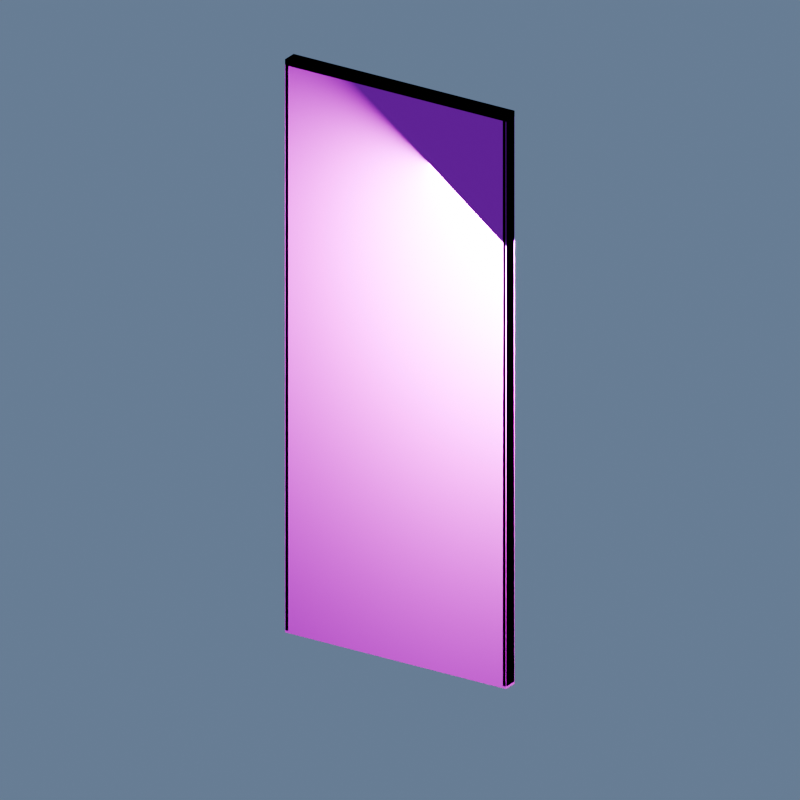 # Source: 01_____5x0.3x11.9m_v003.blend  (saved by Blender 4.2.66; exported with 4.5.12 LTS)
import bpy
from mathutils import Matrix  # noqa: F401  (used for matrix-valued properties, if any)

bpy.ops.wm.read_factory_settings(use_empty=True)
scene = bpy.context.scene
scene.name = 'Scene'

# ---- collections
col_01________5_0_30_11_9m = bpy.data.collections.new('局内关卡01 走廊通用墙壁 5×0.30×11.9m 白模_资产'); scene.collection.children.link(col_01________5_0_30_11_9m)
col_01 = bpy.data.collections.new('01_制作组件_按设施拆分'); col_01________5_0_30_11_9m.children.link(col_01)
col_01.hide_render = True
col_01.hide_viewport = True
col_01_1 = bpy.data.collections.new('01_建筑结构'); col_01.children.link(col_01_1)
col_02 = bpy.data.collections.new('02_地面系统'); col_01.children.link(col_02)
col_02____________v003 = bpy.data.collections.new('02_游戏输出_独立资产包_v003'); col_01________5_0_30_11_9m.children.link(col_02____________v003)
col_01______001 = bpy.data.collections.new('01_建筑结构.001'); col_02____________v003.children.link(col_01______001)
col_02______001 = bpy.data.collections.new('02_地面系统.001'); col_02____________v003.children.link(col_02______001)
col_90 = bpy.data.collections.new('90_展示与验收_灯光相机'); col_01________5_0_30_11_9m.children.link(col_90)

# ---- images (referenced by path relative to the original .blend; pixels are not part of the script)
import os
ASSET_DIR = os.environ.get("B2B_ASSET_DIR", "")  # directory of the original .blend (textures are referenced by path, not embedded)
HERE = os.path.dirname(os.path.abspath(__file__))  # packed textures are extracted next to this script under _unpacked/

def load_image(name, relpath, width, height, colorspace="sRGB"):
    """Load a texture the original file referenced (path relative to the .blend, or extracted next to this script)."""
    p = next((c for c in (os.path.join(HERE, relpath), os.path.join(ASSET_DIR, relpath)) if relpath and os.path.exists(c)), "")
    if p:
        img = bpy.data.images.load(p, check_existing=True)
        img.name = name
    else:  # same state as the original file: an image datablock whose file is absent (Cycles renders it pink)
        img = bpy.data.images.new(name, width, height)
        img.source = "FILE"
        img.filepath = "//" + (relpath or name)
    img.colorspace_settings.name = colorspace
    return img
img_10x10_512_png = load_image('设施低亮多巴胺色盘_10x10_512.png', '设施低亮多巴胺色盘_10x10_512.png', 1024, 1024, 'sRGB')

# ---- materials (node trees are filled in below, after node groups)
mat_02 = bpy.data.materials.new('02_细腻哑光_青绿大面')
mat_01 = bpy.data.materials.new('01_精工金属_紫色骨架')

# ---- material node trees
mat_02.use_nodes = True; mat_02.node_tree.nodes.clear()
_N = mat_02.node_tree.nodes; _L = mat_02.node_tree.links
n0 = _N.new('ShaderNodeOutputMaterial'); n0.name = '材质输出'; n0.location = (0, 0)
n1 = _N.new('ShaderNodeBsdfPrincipled'); n1.name = 'Principled BSDF'; n1.location = (0, 0)
n1.inputs[1].default_value = 0.03
n1.inputs[2].default_value = 0.72
n2 = _N.new('ShaderNodeUVMap'); n2.name = 'UV Map'; n2.location = (0, 0)
n2.uv_map = 'PaletteUV'
n3 = _N.new('ShaderNodeTexImage'); n3.name = 'Image Texture'; n3.location = (0, 0)
n3.image = img_10x10_512_png
n3.interpolation = 'Closest'
_L.new(n1.outputs[0], n0.inputs[0])
_L.new(n2.outputs[0], n3.inputs[0])
_L.new(n3.outputs[0], n1.inputs[0])
n0.is_active_output = True
mat_01.use_nodes = True; mat_01.node_tree.nodes.clear()
_N = mat_01.node_tree.nodes; _L = mat_01.node_tree.links
n0 = _N.new('ShaderNodeOutputMaterial'); n0.name = '材质输出'; n0.location = (0, 0)
n1 = _N.new('ShaderNodeBsdfPrincipled'); n1.name = 'Principled BSDF'; n1.location = (0, 0)
n1.inputs[1].default_value = 0.82
n1.inputs[2].default_value = 0.3
n2 = _N.new('ShaderNodeUVMap'); n2.name = 'UV Map'; n2.location = (0, 0)
n2.uv_map = 'PaletteUV'
n3 = _N.new('ShaderNodeTexImage'); n3.name = 'Image Texture'; n3.location = (0, 0)
n3.image = img_10x10_512_png
n3.interpolation = 'Closest'
_L.new(n1.outputs[0], n0.inputs[0])
_L.new(n2.outputs[0], n3.inputs[0])
_L.new(n3.outputs[0], n1.inputs[0])
n0.is_active_output = True

# ---- world
world_x = bpy.data.worlds.new('白模低亮环境'); scene.world = world_x
world_x.use_nodes = True; world_x.node_tree.nodes.clear()
_N = world_x.node_tree.nodes; _L = world_x.node_tree.links
n0 = _N.new('ShaderNodeBackground'); n0.name = 'Background'; n0.location = (10, 300)
n0.inputs[0].default_value = (0.055, 0.075, 0.11, 1.0)
n0.inputs[1].default_value = 0.65
n1 = _N.new('ShaderNodeOutputWorld'); n1.name = 'World Output'; n1.location = (300, 300)
_L.new(n0.outputs[0], n1.inputs[0])
n1.is_active_output = True

# ---- cameras
cam_x = bpy.data.cameras.new('参考镜头_固定')
cam_x.type = 'ORTHO'
cam_x.ortho_scale = 15.23
cam_x_1 = bpy.data.cameras.new('俯视结构镜头')
cam_x_1.type = 'ORTHO'
cam_x_1.ortho_scale = 5.9

# ---- lights
light_x = bpy.data.lights.new('主光', 'AREA')
light_x.color = (0.86, 0.92, 1.0)
light_x.energy = 1800.0
light_x.shape = 'DISK'
light_x.size = 5.0
light_x_1 = bpy.data.lights.new('暖侧光', 'AREA')
light_x_1.color = (1.0, 0.72, 0.48)
light_x_1.energy = 900.0
light_x_1.shape = 'DISK'
light_x_1.size = 4.0

# ---- meshes
me_wall_corridor_body = bpy.data.meshes.new('WALL_CORRIDOR_BODY_网格')
me_wall_corridor_body.from_pydata([(-2.5, -0.15, 0.0), (2.5, -0.15, 0.0), (2.5, 0.15, 0.0), (-2.5, 0.15, 0.0), (-2.5, -0.15, 11.9), (2.5, -0.15, 11.9), (2.5, 0.15, 11.9), (-2.5, 0.15, 11.9)], [], [(0, 3, 2, 1), (4, 5, 6, 7), (0, 1, 5, 4), (1, 2, 6, 5), (2, 3, 7, 6), (3, 0, 4, 7)])
_uv = me_wall_corridor_body.uv_layers.new(name='PaletteUV')
_uv.uv.foreach_set('vector', [0.972, 0.35, 0.95, 0.372, 0.928, 0.35, 0.95, 0.328, 0.972, 0.35, 0.95, 0.372, 0.928, 0.35, 0.95, 0.328, 0.972, 0.35, 0.95, 0.372, 0.928, 0.35, 0.95, 0.328, 0.972, 0.35, 0.95, 0.372, 0.928, 0.35, 0.95, 0.328, 0.972, 0.35, 0.95, 0.372, 0.928, 0.35, 0.95, 0.328, 0.972, 0.35, 0.95, 0.372, 0.928, 0.35, 0.95, 0.328])
me_wall_corridor_body.materials.append(mat_02)
me_wall_corridor_body.update()
me_wall_corridor_edge_x_min = bpy.data.meshes.new('WALL_CORRIDOR_EDGE_X_MIN_网格')
me_wall_corridor_edge_x_min.from_pydata([(-0.032, -0.15, 0.048), (-0.04, -0.142, 0.048), (-0.032, -0.142, 0.04), (0.032, -0.15, 0.048), (0.032, -0.142, 0.04), (0.04, -0.142, 0.048), (0.032, 0.15, 0.048), (0.04, 0.142, 0.048), (0.032, 0.142, 0.04), (-0.04, 0.142, 0.048), (-0.032, 0.15, 0.048), (-0.032, 0.142, 0.04), (-0.04, -0.142, 11.85), (-0.032, -0.15, 11.85), (-0.032, -0.142, 11.86), (0.032, -0.15, 11.85), (0.04, -0.142, 11.85), (0.032, -0.142, 11.86), (0.04, 0.142, 11.85), (0.032, 0.15, 11.85), (0.032, 0.142, 11.86), (-0.04, 0.142, 11.85), (-0.032, 0.142, 11.86), (-0.032, 0.15, 11.85)], [], [(9, 1, 12, 21), (2, 11, 8, 4), (6, 10, 23, 19), (14, 17, 20, 22), (5, 7, 18, 16), (0, 1, 2), (3, 4, 5), (6, 7, 8), (9, 10, 11), (12, 13, 14), (15, 16, 17), (18, 19, 20), (21, 22, 23), (2, 4, 3, 0), (1, 9, 11, 2), (8, 11, 10, 6), (4, 8, 7, 5), (14, 22, 21, 12), (13, 15, 17, 14), (16, 18, 20, 17), (19, 23, 22, 20), (0, 13, 12, 1), (5, 16, 15, 3), (6, 19, 18, 7), (9, 21, 23, 10), (0, 3, 15, 13)])
_uv = me_wall_corridor_edge_x_min.uv_layers.new(name='PaletteUV')
_uv.uv.foreach_set('vector', [0.972, 0.15, 0.95, 0.172, 0.928, 0.15, 0.95, 0.128, 0.972, 0.15, 0.95, 0.172, 0.928, 0.15, 0.95, 0.128, 0.972, 0.15, 0.95, 0.172, 0.928, 0.15, 0.95, 0.128, 0.972, 0.15, 0.95, 0.172, 0.928, 0.15, 0.95, 0.128, 0.972, 0.15, 0.95, 0.172, 0.928, 0.15, 0.95, 0.128, 0.972, 0.15, 0.939, 0.1691, 0.939, 0.1309, 0.972, 0.15, 0.939, 0.1691, 0.939, 0.1309, 0.972, 0.15, 0.939, 0.1691, 0.939, 0.1309, 0.972, 0.15, 0.939, 0.1691, 0.939, 0.1309, 0.972, 0.15, 0.939, 0.1691, 0.939, 0.1309, 0.972, 0.15, 0.939, 0.1691, 0.939, 0.1309, 0.972, 0.15, 0.939, 0.1691, 0.939, 0.1309, 0.972, 0.15, 0.939, 0.1691, 0.939, 0.1309, 0.972, 0.15, 0.95, 0.172, 0.928, 0.15, 0.95, 0.128, 0.972, 0.15, 0.95, 0.172, 0.928, 0.15, 0.95, 0.128, 0.972, 0.15, 0.95, 0.172, 0.928, 0.15, 0.95, 0.128, 0.972, 0.15, 0.95, 0.172, 0.928, 0.15, 0.95, 0.128, 0.972, 0.15, 0.95, 0.172, 0.928, 0.15, 0.95, 0.128, 0.972, 0.15, 0.95, 0.172, 0.928, 0.15, 0.95, 0.128, 0.972, 0.15, 0.95, 0.172, 0.928, 0.15, 0.95, 0.128, 0.972, 0.15, 0.95, 0.172, 0.928, 0.15, 0.95, 0.128, 0.972, 0.15, 0.95, 0.172, 0.928, 0.15, 0.95, 0.128, 0.972, 0.15, 0.95, 0.172, 0.928, 0.15, 0.95, 0.128, 0.972, 0.15, 0.95, 0.172, 0.928, 0.15, 0.95, 0.128, 0.972, 0.15, 0.95, 0.172, 0.928, 0.15, 0.95, 0.128, 0.972, 0.15, 0.95, 0.172, 0.928, 0.15, 0.95, 0.128])
me_wall_corridor_edge_x_min.materials.append(mat_01)
me_wall_corridor_edge_x_min.update()
me_wall_corridor_edge_x_max = bpy.data.meshes.new('WALL_CORRIDOR_EDGE_X_MAX_网格')
me_wall_corridor_edge_x_max.from_pydata([(-0.032, -0.15, 0.048), (-0.04, -0.142, 0.048), (-0.032, -0.142, 0.04), (0.032, -0.15, 0.048), (0.032, -0.142, 0.04), (0.04, -0.142, 0.048), (0.032, 0.15, 0.048), (0.04, 0.142, 0.048), (0.032, 0.142, 0.04), (-0.04, 0.142, 0.048), (-0.032, 0.15, 0.048), (-0.032, 0.142, 0.04), (-0.04, -0.142, 11.85), (-0.032, -0.15, 11.85), (-0.032, -0.142, 11.86), (0.032, -0.15, 11.85), (0.04, -0.142, 11.85), (0.032, -0.142, 11.86), (0.04, 0.142, 11.85), (0.032, 0.15, 11.85), (0.032, 0.142, 11.86), (-0.04, 0.142, 11.85), (-0.032, 0.142, 11.86), (-0.032, 0.15, 11.85)], [], [(9, 1, 12, 21), (2, 11, 8, 4), (6, 10, 23, 19), (14, 17, 20, 22), (5, 7, 18, 16), (0, 1, 2), (3, 4, 5), (6, 7, 8), (9, 10, 11), (12, 13, 14), (15, 16, 17), (18, 19, 20), (21, 22, 23), (2, 4, 3, 0), (1, 9, 11, 2), (8, 11, 10, 6), (4, 8, 7, 5), (14, 22, 21, 12), (13, 15, 17, 14), (16, 18, 20, 17), (19, 23, 22, 20), (0, 13, 12, 1), (5, 16, 15, 3), (6, 19, 18, 7), (9, 21, 23, 10), (0, 3, 15, 13)])
_uv = me_wall_corridor_edge_x_max.uv_layers.new(name='PaletteUV')
_uv.uv.foreach_set('vector', [0.972, 0.15, 0.95, 0.172, 0.928, 0.15, 0.95, 0.128, 0.972, 0.15, 0.95, 0.172, 0.928, 0.15, 0.95, 0.128, 0.972, 0.15, 0.95, 0.172, 0.928, 0.15, 0.95, 0.128, 0.972, 0.15, 0.95, 0.172, 0.928, 0.15, 0.95, 0.128, 0.972, 0.15, 0.95, 0.172, 0.928, 0.15, 0.95, 0.128, 0.972, 0.15, 0.939, 0.1691, 0.939, 0.1309, 0.972, 0.15, 0.939, 0.1691, 0.939, 0.1309, 0.972, 0.15, 0.939, 0.1691, 0.939, 0.1309, 0.972, 0.15, 0.939, 0.1691, 0.939, 0.1309, 0.972, 0.15, 0.939, 0.1691, 0.939, 0.1309, 0.972, 0.15, 0.939, 0.1691, 0.939, 0.1309, 0.972, 0.15, 0.939, 0.1691, 0.939, 0.1309, 0.972, 0.15, 0.939, 0.1691, 0.939, 0.1309, 0.972, 0.15, 0.95, 0.172, 0.928, 0.15, 0.95, 0.128, 0.972, 0.15, 0.95, 0.172, 0.928, 0.15, 0.95, 0.128, 0.972, 0.15, 0.95, 0.172, 0.928, 0.15, 0.95, 0.128, 0.972, 0.15, 0.95, 0.172, 0.928, 0.15, 0.95, 0.128, 0.972, 0.15, 0.95, 0.172, 0.928, 0.15, 0.95, 0.128, 0.972, 0.15, 0.95, 0.172, 0.928, 0.15, 0.95, 0.128, 0.972, 0.15, 0.95, 0.172, 0.928, 0.15, 0.95, 0.128, 0.972, 0.15, 0.95, 0.172, 0.928, 0.15, 0.95, 0.128, 0.972, 0.15, 0.95, 0.172, 0.928, 0.15, 0.95, 0.128, 0.972, 0.15, 0.95, 0.172, 0.928, 0.15, 0.95, 0.128, 0.972, 0.15, 0.95, 0.172, 0.928, 0.15, 0.95, 0.128, 0.972, 0.15, 0.95, 0.172, 0.928, 0.15, 0.95, 0.128, 0.972, 0.15, 0.95, 0.172, 0.928, 0.15, 0.95, 0.128])
me_wall_corridor_edge_x_max.materials.append(mat_01)
me_wall_corridor_edge_x_max.update()
me_wall_corridor_top_trim = bpy.data.meshes.new('WALL_CORRIDOR_TOP_TRIM_网格')
me_wall_corridor_top_trim.from_pydata([(-2.5, -0.15, 11.78), (2.5, -0.15, 11.78), (2.5, 0.15, 11.78), (-2.5, 0.15, 11.78), (-2.5, -0.15, 11.9), (2.5, -0.15, 11.9), (2.5, 0.15, 11.9), (-2.5, 0.15, 11.9)], [], [(0, 3, 2, 1), (4, 5, 6, 7), (0, 1, 5, 4), (1, 2, 6, 5), (2, 3, 7, 6), (3, 0, 4, 7)])
_uv = me_wall_corridor_top_trim.uv_layers.new(name='PaletteUV')
_uv.uv.foreach_set('vector', [0.972, 0.15, 0.95, 0.172, 0.928, 0.15, 0.95, 0.128, 0.972, 0.15, 0.95, 0.172, 0.928, 0.15, 0.95, 0.128, 0.972, 0.15, 0.95, 0.172, 0.928, 0.15, 0.95, 0.128, 0.972, 0.15, 0.95, 0.172, 0.928, 0.15, 0.95, 0.128, 0.972, 0.15, 0.95, 0.172, 0.928, 0.15, 0.95, 0.128, 0.972, 0.15, 0.95, 0.172, 0.928, 0.15, 0.95, 0.128])
me_wall_corridor_top_trim.materials.append(mat_01)
me_wall_corridor_top_trim.update()
me_wall_corridor_body____001 = bpy.data.meshes.new('WALL_CORRIDOR_BODY_网格.001')
me_wall_corridor_body____001.from_pydata([(-2.5, -0.15, 0.0), (2.5, -0.15, 0.0), (2.5, 0.15, 0.0), (-2.5, 0.15, 0.0), (-2.5, -0.15, 11.9), (2.5, -0.15, 11.9), (2.5, 0.15, 11.9), (-2.5, 0.15, 11.9)], [], [(0, 3, 2, 1), (4, 5, 6, 7), (0, 1, 5, 4), (1, 2, 6, 5), (2, 3, 7, 6), (3, 0, 4, 7)])
_uv = me_wall_corridor_body____001.uv_layers.new(name='PaletteUV')
_uv.uv.foreach_set('vector', [0.972, 0.35, 0.95, 0.372, 0.928, 0.35, 0.95, 0.328, 0.972, 0.35, 0.95, 0.372, 0.928, 0.35, 0.95, 0.328, 0.972, 0.35, 0.95, 0.372, 0.928, 0.35, 0.95, 0.328, 0.972, 0.35, 0.95, 0.372, 0.928, 0.35, 0.95, 0.328, 0.972, 0.35, 0.95, 0.372, 0.928, 0.35, 0.95, 0.328, 0.972, 0.35, 0.95, 0.372, 0.928, 0.35, 0.95, 0.328])
me_wall_corridor_body____001.materials.append(mat_02)
me_wall_corridor_body____001.update()
me_wall_corridor_edge_x_min____001 = bpy.data.meshes.new('WALL_CORRIDOR_EDGE_X_MIN_网格.001')
me_wall_corridor_edge_x_min____001.from_pydata([(-0.032, -0.15, 0.048), (-0.04, -0.142, 0.048), (-0.032, -0.142, 0.04), (0.032, -0.15, 0.048), (0.032, -0.142, 0.04), (0.04, -0.142, 0.048), (0.032, 0.15, 0.048), (0.04, 0.142, 0.048), (0.032, 0.142, 0.04), (-0.04, 0.142, 0.048), (-0.032, 0.15, 0.048), (-0.032, 0.142, 0.04), (-0.04, -0.142, 11.85), (-0.032, -0.15, 11.85), (-0.032, -0.142, 11.86), (0.032, -0.15, 11.85), (0.04, -0.142, 11.85), (0.032, -0.142, 11.86), (0.04, 0.142, 11.85), (0.032, 0.15, 11.85), (0.032, 0.142, 11.86), (-0.04, 0.142, 11.85), (-0.032, 0.142, 11.86), (-0.032, 0.15, 11.85)], [], [(9, 1, 12, 21), (2, 11, 8, 4), (6, 10, 23, 19), (14, 17, 20, 22), (5, 7, 18, 16), (0, 1, 2), (3, 4, 5), (6, 7, 8), (9, 10, 11), (12, 13, 14), (15, 16, 17), (18, 19, 20), (21, 22, 23), (2, 4, 3, 0), (1, 9, 11, 2), (8, 11, 10, 6), (4, 8, 7, 5), (14, 22, 21, 12), (13, 15, 17, 14), (16, 18, 20, 17), (19, 23, 22, 20), (0, 13, 12, 1), (5, 16, 15, 3), (6, 19, 18, 7), (9, 21, 23, 10), (0, 3, 15, 13)])
_uv = me_wall_corridor_edge_x_min____001.uv_layers.new(name='PaletteUV')
_uv.uv.foreach_set('vector', [0.972, 0.15, 0.95, 0.172, 0.928, 0.15, 0.95, 0.128, 0.972, 0.15, 0.95, 0.172, 0.928, 0.15, 0.95, 0.128, 0.972, 0.15, 0.95, 0.172, 0.928, 0.15, 0.95, 0.128, 0.972, 0.15, 0.95, 0.172, 0.928, 0.15, 0.95, 0.128, 0.972, 0.15, 0.95, 0.172, 0.928, 0.15, 0.95, 0.128, 0.972, 0.15, 0.939, 0.1691, 0.939, 0.1309, 0.972, 0.15, 0.939, 0.1691, 0.939, 0.1309, 0.972, 0.15, 0.939, 0.1691, 0.939, 0.1309, 0.972, 0.15, 0.939, 0.1691, 0.939, 0.1309, 0.972, 0.15, 0.939, 0.1691, 0.939, 0.1309, 0.972, 0.15, 0.939, 0.1691, 0.939, 0.1309, 0.972, 0.15, 0.939, 0.1691, 0.939, 0.1309, 0.972, 0.15, 0.939, 0.1691, 0.939, 0.1309, 0.972, 0.15, 0.95, 0.172, 0.928, 0.15, 0.95, 0.128, 0.972, 0.15, 0.95, 0.172, 0.928, 0.15, 0.95, 0.128, 0.972, 0.15, 0.95, 0.172, 0.928, 0.15, 0.95, 0.128, 0.972, 0.15, 0.95, 0.172, 0.928, 0.15, 0.95, 0.128, 0.972, 0.15, 0.95, 0.172, 0.928, 0.15, 0.95, 0.128, 0.972, 0.15, 0.95, 0.172, 0.928, 0.15, 0.95, 0.128, 0.972, 0.15, 0.95, 0.172, 0.928, 0.15, 0.95, 0.128, 0.972, 0.15, 0.95, 0.172, 0.928, 0.15, 0.95, 0.128, 0.972, 0.15, 0.95, 0.172, 0.928, 0.15, 0.95, 0.128, 0.972, 0.15, 0.95, 0.172, 0.928, 0.15, 0.95, 0.128, 0.972, 0.15, 0.95, 0.172, 0.928, 0.15, 0.95, 0.128, 0.972, 0.15, 0.95, 0.172, 0.928, 0.15, 0.95, 0.128, 0.972, 0.15, 0.95, 0.172, 0.928, 0.15, 0.95, 0.128])
me_wall_corridor_edge_x_min____001.materials.append(mat_01)
me_wall_corridor_edge_x_min____001.update()
me_wall_corridor_edge_x_max____001 = bpy.data.meshes.new('WALL_CORRIDOR_EDGE_X_MAX_网格.001')
me_wall_corridor_edge_x_max____001.from_pydata([(-0.032, -0.15, 0.048), (-0.04, -0.142, 0.048), (-0.032, -0.142, 0.04), (0.032, -0.15, 0.048), (0.032, -0.142, 0.04), (0.04, -0.142, 0.048), (0.032, 0.15, 0.048), (0.04, 0.142, 0.048), (0.032, 0.142, 0.04), (-0.04, 0.142, 0.048), (-0.032, 0.15, 0.048), (-0.032, 0.142, 0.04), (-0.04, -0.142, 11.85), (-0.032, -0.15, 11.85), (-0.032, -0.142, 11.86), (0.032, -0.15, 11.85), (0.04, -0.142, 11.85), (0.032, -0.142, 11.86), (0.04, 0.142, 11.85), (0.032, 0.15, 11.85), (0.032, 0.142, 11.86), (-0.04, 0.142, 11.85), (-0.032, 0.142, 11.86), (-0.032, 0.15, 11.85)], [], [(9, 1, 12, 21), (2, 11, 8, 4), (6, 10, 23, 19), (14, 17, 20, 22), (5, 7, 18, 16), (0, 1, 2), (3, 4, 5), (6, 7, 8), (9, 10, 11), (12, 13, 14), (15, 16, 17), (18, 19, 20), (21, 22, 23), (2, 4, 3, 0), (1, 9, 11, 2), (8, 11, 10, 6), (4, 8, 7, 5), (14, 22, 21, 12), (13, 15, 17, 14), (16, 18, 20, 17), (19, 23, 22, 20), (0, 13, 12, 1), (5, 16, 15, 3), (6, 19, 18, 7), (9, 21, 23, 10), (0, 3, 15, 13)])
_uv = me_wall_corridor_edge_x_max____001.uv_layers.new(name='PaletteUV')
_uv.uv.foreach_set('vector', [0.972, 0.15, 0.95, 0.172, 0.928, 0.15, 0.95, 0.128, 0.972, 0.15, 0.95, 0.172, 0.928, 0.15, 0.95, 0.128, 0.972, 0.15, 0.95, 0.172, 0.928, 0.15, 0.95, 0.128, 0.972, 0.15, 0.95, 0.172, 0.928, 0.15, 0.95, 0.128, 0.972, 0.15, 0.95, 0.172, 0.928, 0.15, 0.95, 0.128, 0.972, 0.15, 0.939, 0.1691, 0.939, 0.1309, 0.972, 0.15, 0.939, 0.1691, 0.939, 0.1309, 0.972, 0.15, 0.939, 0.1691, 0.939, 0.1309, 0.972, 0.15, 0.939, 0.1691, 0.939, 0.1309, 0.972, 0.15, 0.939, 0.1691, 0.939, 0.1309, 0.972, 0.15, 0.939, 0.1691, 0.939, 0.1309, 0.972, 0.15, 0.939, 0.1691, 0.939, 0.1309, 0.972, 0.15, 0.939, 0.1691, 0.939, 0.1309, 0.972, 0.15, 0.95, 0.172, 0.928, 0.15, 0.95, 0.128, 0.972, 0.15, 0.95, 0.172, 0.928, 0.15, 0.95, 0.128, 0.972, 0.15, 0.95, 0.172, 0.928, 0.15, 0.95, 0.128, 0.972, 0.15, 0.95, 0.172, 0.928, 0.15, 0.95, 0.128, 0.972, 0.15, 0.95, 0.172, 0.928, 0.15, 0.95, 0.128, 0.972, 0.15, 0.95, 0.172, 0.928, 0.15, 0.95, 0.128, 0.972, 0.15, 0.95, 0.172, 0.928, 0.15, 0.95, 0.128, 0.972, 0.15, 0.95, 0.172, 0.928, 0.15, 0.95, 0.128, 0.972, 0.15, 0.95, 0.172, 0.928, 0.15, 0.95, 0.128, 0.972, 0.15, 0.95, 0.172, 0.928, 0.15, 0.95, 0.128, 0.972, 0.15, 0.95, 0.172, 0.928, 0.15, 0.95, 0.128, 0.972, 0.15, 0.95, 0.172, 0.928, 0.15, 0.95, 0.128, 0.972, 0.15, 0.95, 0.172, 0.928, 0.15, 0.95, 0.128])
me_wall_corridor_edge_x_max____001.materials.append(mat_01)
me_wall_corridor_edge_x_max____001.update()
me_wall_corridor_top_trim____001 = bpy.data.meshes.new('WALL_CORRIDOR_TOP_TRIM_网格.001')
me_wall_corridor_top_trim____001.from_pydata([(-2.5, -0.15, 11.78), (2.5, -0.15, 11.78), (2.5, 0.15, 11.78), (-2.5, 0.15, 11.78), (-2.5, -0.15, 11.9), (2.5, -0.15, 11.9), (2.5, 0.15, 11.9), (-2.5, 0.15, 11.9)], [], [(0, 3, 2, 1), (4, 5, 6, 7), (0, 1, 5, 4), (1, 2, 6, 5), (2, 3, 7, 6), (3, 0, 4, 7)])
_uv = me_wall_corridor_top_trim____001.uv_layers.new(name='PaletteUV')
_uv.uv.foreach_set('vector', [0.972, 0.15, 0.95, 0.172, 0.928, 0.15, 0.95, 0.128, 0.972, 0.15, 0.95, 0.172, 0.928, 0.15, 0.95, 0.128, 0.972, 0.15, 0.95, 0.172, 0.928, 0.15, 0.95, 0.128, 0.972, 0.15, 0.95, 0.172, 0.928, 0.15, 0.95, 0.128, 0.972, 0.15, 0.95, 0.172, 0.928, 0.15, 0.95, 0.128, 0.972, 0.15, 0.95, 0.172, 0.928, 0.15, 0.95, 0.128])
me_wall_corridor_top_trim____001.materials.append(mat_01)
me_wall_corridor_top_trim____001.update()

# ---- objects
ob_ap_wall_corridor_body = bpy.data.objects.new('AP_WALL_CORRIDOR_BODY', me_wall_corridor_body)
ob_ap_wall_corridor_edge_x_min = bpy.data.objects.new('AP_WALL_CORRIDOR_EDGE_X_MIN', me_wall_corridor_edge_x_min)
ob_ap_wall_corridor_edge_x_max = bpy.data.objects.new('AP_WALL_CORRIDOR_EDGE_X_MAX', me_wall_corridor_edge_x_max)
ob_ap_wall_corridor_top_trim = bpy.data.objects.new('AP_WALL_CORRIDOR_TOP_TRIM', me_wall_corridor_top_trim)
ob_wall_corridor_body = bpy.data.objects.new('WALL_CORRIDOR_BODY', me_wall_corridor_body____001)
ob_wall_corridor_edge_x_min = bpy.data.objects.new('WALL_CORRIDOR_EDGE_X_MIN', me_wall_corridor_edge_x_min____001)
ob_wall_corridor_edge_x_max = bpy.data.objects.new('WALL_CORRIDOR_EDGE_X_MAX', me_wall_corridor_edge_x_max____001)
ob_wall_corridor_top_trim = bpy.data.objects.new('WALL_CORRIDOR_TOP_TRIM', me_wall_corridor_top_trim____001)
ob_x = bpy.data.objects.new('参考镜头_固定', cam_x)
ob_x_1 = bpy.data.objects.new('俯视结构镜头', cam_x_1)
ob_x_2 = bpy.data.objects.new('主光', light_x)
ob_x_3 = bpy.data.objects.new('暖侧光', light_x_1)

# ---- transforms, parenting, visibility, modifiers, constraints
ob_ap_wall_corridor_body.location = (0.0, 0.0, 0.0)
ob_ap_wall_corridor_edge_x_min.location = (-2.46, 0.0, 0.0)
ob_ap_wall_corridor_edge_x_max.location = (2.46, 0.0, 0.0)
ob_ap_wall_corridor_top_trim.location = (0.0, 0.0, 0.0)
ob_wall_corridor_body.location = (0.0, 0.0, 0.0)
ob_wall_corridor_edge_x_min.location = (-2.46, 0.0, 0.0)
ob_wall_corridor_edge_x_max.location = (2.46, 0.0, 0.0)
ob_wall_corridor_top_trim.location = (0.0, 0.0, 0.0)
ob_x.location = (11.8, -18.35, 14.86)
ob_x.rotation_euler = (1.16, 7.966e-09, 0.5713)
ob_x_1.location = (0.0, 0.0, 15.5)
ob_x_2.location = (2.75, -0.195, 9.0)
ob_x_2.rotation_euler = (0.6476, -3.141e-08, 1.5)
ob_x_3.location = (2.75, -0.195, 9.0)
ob_x_3.rotation_euler = (0.6476, -3.141e-08, 1.5)

# ---- collection membership
col_01_1.objects.link(ob_ap_wall_corridor_body)
col_01_1.objects.link(ob_ap_wall_corridor_edge_x_min)
col_01_1.objects.link(ob_ap_wall_corridor_edge_x_max)
col_01_1.objects.link(ob_ap_wall_corridor_top_trim)
col_01______001.objects.link(ob_wall_corridor_body)
col_01______001.objects.link(ob_wall_corridor_edge_x_min)
col_01______001.objects.link(ob_wall_corridor_edge_x_max)
col_01______001.objects.link(ob_wall_corridor_top_trim)
col_90.objects.link(ob_x)
col_90.objects.link(ob_x_1)
col_90.objects.link(ob_x_2)
col_90.objects.link(ob_x_3)

# ---- scene / render settings (as saved in the file)
scene.camera = ob_x
scene.frame_start = 1; scene.frame_end = 250; scene.frame_set(1)
scene.render.engine = 'BLENDER_EEVEE_NEXT'
scene.render.resolution_x = 900
scene.render.resolution_y = 900
scene.view_settings.look = 'AgX - Medium High Contrast'
scene.view_settings.exposure = 2.0
bpy.context.view_layer.update()
